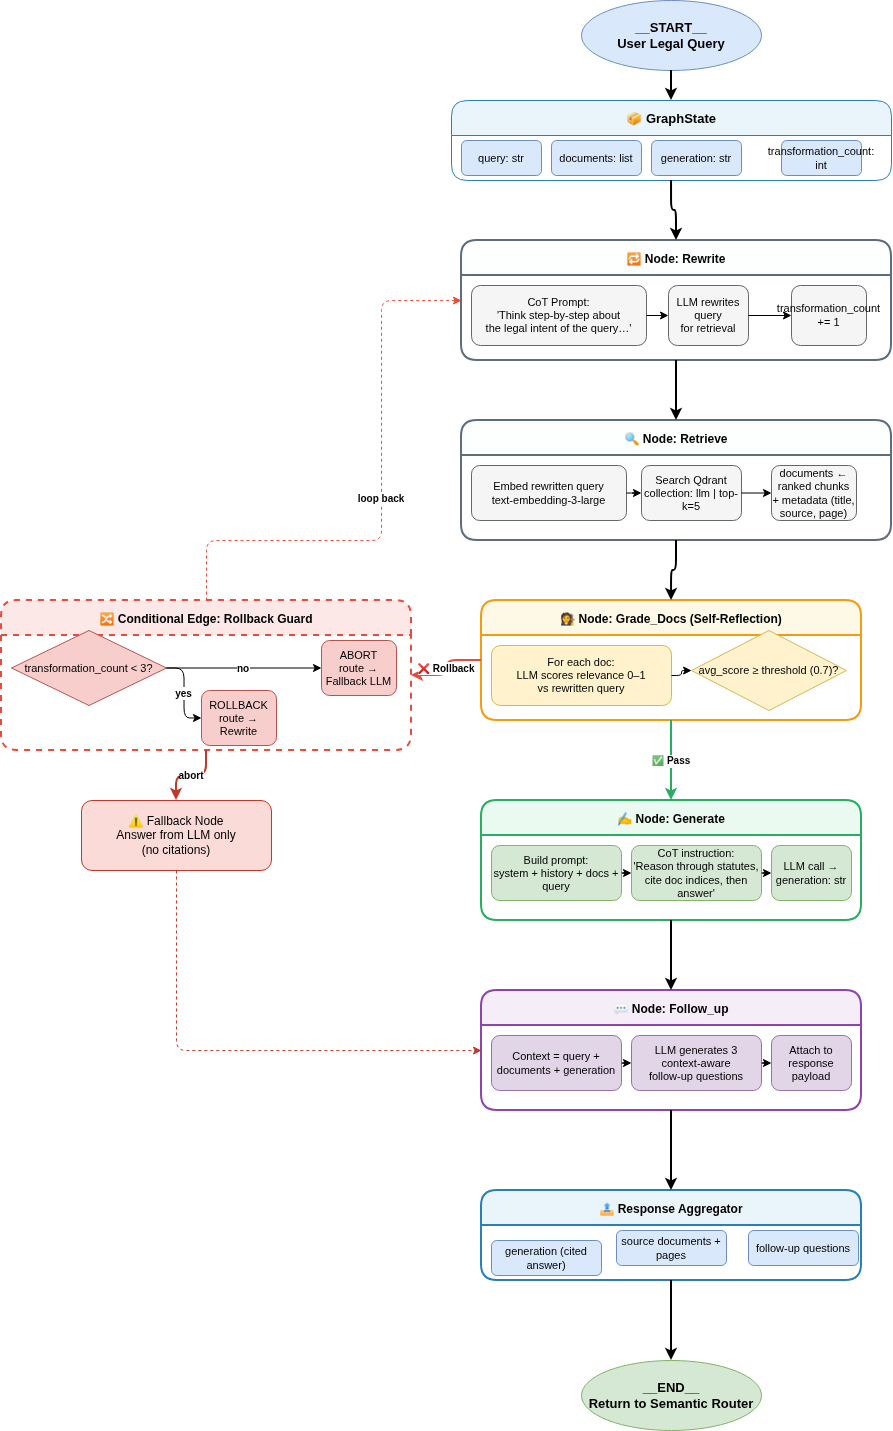

The diagram above was exported from draw.io. Its source (the exported page's mxGraphModel, read from the mxfile embedded in the PNG):
<mxGraphModel dx="1211" dy="675" grid="1" gridSize="10" guides="1" tooltips="1" connect="1" arrows="1" fold="1" page="1" pageScale="1" pageWidth="1654" pageHeight="1169" math="0" shadow="0">
  <root>
    <mxCell id="0" />
    <mxCell id="1" parent="0" />
    <mxCell id="start" parent="1" style="ellipse;whiteSpace=wrap;html=1;fillColor=#dae8fc;strokeColor=#6c8ebf;fontSize=13;fontStyle=1;" value="__START__&#10;User Legal Query" vertex="1">
      <mxGeometry height="70" width="180" x="660" y="40" as="geometry" />
    </mxCell>
    <mxCell id="state-group" parent="1" style="swimlane;fontStyle=1;fontSize=13;fillColor=#eaf4fb;strokeColor=#2980b9;strokeWidth:2;startSize=35;rounded=1;" value="📦 GraphState" vertex="1">
      <mxGeometry height="80" width="440" x="530" y="140" as="geometry" />
    </mxCell>
    <mxCell id="sk1" parent="state-group" style="rounded=1;whiteSpace=wrap;html=1;fillColor=#dae8fc;strokeColor=#6c8ebf;fontSize=11;" value="query: str" vertex="1">
      <mxGeometry height="35" width="80" x="10" y="40" as="geometry" />
    </mxCell>
    <mxCell id="sk2" parent="state-group" style="rounded=1;whiteSpace=wrap;html=1;fillColor=#dae8fc;strokeColor=#6c8ebf;fontSize=11;" value="documents: list" vertex="1">
      <mxGeometry height="35" width="90" x="100" y="40" as="geometry" />
    </mxCell>
    <mxCell id="sk3" parent="state-group" style="rounded=1;whiteSpace=wrap;html=1;fillColor=#dae8fc;strokeColor=#6c8ebf;fontSize=11;" value="generation: str" vertex="1">
      <mxGeometry height="35" width="90" x="200" y="40" as="geometry" />
    </mxCell>
    <mxCell id="sk4" parent="state-group" style="rounded=1;whiteSpace=wrap;html=1;fillColor=#dae8fc;strokeColor=#6c8ebf;fontSize=11;" value="transformation_count: int" vertex="1">
      <mxGeometry height="35" width="80" x="330" y="40" as="geometry" />
    </mxCell>
    <mxCell id="rw-group" parent="1" style="swimlane;fontStyle=1;fontSize=12;fillColor=#fdfefe;strokeColor=#5d6d7e;strokeWidth=2;startSize=35;rounded=1;" value="🔁 Node: Rewrite" vertex="1">
      <mxGeometry height="120" width="430" x="540" y="280" as="geometry" />
    </mxCell>
    <mxCell id="rw1" parent="rw-group" style="rounded=1;whiteSpace=wrap;html=1;fillColor=#f5f5f5;strokeColor=#666666;fontSize=11;" value="CoT Prompt:&#10;'Think step-by-step about&#10;the legal intent of the query…'" vertex="1">
      <mxGeometry height="60" width="175" x="10" y="45" as="geometry" />
    </mxCell>
    <mxCell id="rw2" parent="rw-group" style="rounded=1;whiteSpace=wrap;html=1;fillColor=#f5f5f5;strokeColor=#666666;fontSize=11;" value="LLM rewrites query&lt;br&gt;for retrieval" vertex="1">
      <mxGeometry height="60" width="80" x="207" y="45" as="geometry" />
    </mxCell>
    <mxCell id="rw3" parent="rw-group" style="rounded=1;whiteSpace=wrap;html=1;fillColor=#f5f5f5;strokeColor=#666666;fontSize=11;" value="transformation_count += 1" vertex="1">
      <mxGeometry height="60" width="75" x="330" y="45" as="geometry" />
    </mxCell>
    <mxCell id="e-rw1-rw2" edge="1" parent="rw-group" source="rw1" style="edgeStyle=orthogonalEdgeStyle;" target="rw2">
      <mxGeometry relative="1" as="geometry" />
    </mxCell>
    <mxCell id="e-rw2-rw3" edge="1" parent="rw-group" source="rw2" style="edgeStyle=orthogonalEdgeStyle;" target="rw3">
      <mxGeometry relative="1" as="geometry" />
    </mxCell>
    <mxCell id="rt-group" parent="1" style="swimlane;fontStyle=1;fontSize=12;fillColor=#fdfefe;strokeColor=#5d6d7e;strokeWidth=2;startSize=35;rounded=1;" value="🔍 Node: Retrieve" vertex="1">
      <mxGeometry height="120" width="430" x="540" y="460" as="geometry" />
    </mxCell>
    <mxCell id="rt1" parent="rt-group" style="rounded=1;whiteSpace=wrap;html=1;fillColor=#f5f5f5;strokeColor=#666666;fontSize=11;" value="Embed rewritten query&#10;text-embedding-3-large" vertex="1">
      <mxGeometry height="55" width="155" x="10" y="45" as="geometry" />
    </mxCell>
    <mxCell id="rt2" parent="rt-group" style="rounded=1;whiteSpace=wrap;html=1;fillColor=#f5f5f5;strokeColor=#666666;fontSize=11;" value="Search Qdrant&#10;collection: llm | top-k=5" vertex="1">
      <mxGeometry height="55" width="100" x="180" y="45" as="geometry" />
    </mxCell>
    <mxCell id="rt3" parent="rt-group" style="rounded=1;whiteSpace=wrap;html=1;fillColor=#f5f5f5;strokeColor=#666666;fontSize=11;" value="documents ← ranked chunks&#10;+ metadata (title, source, page)" vertex="1">
      <mxGeometry height="55" width="85" x="310" y="45" as="geometry" />
    </mxCell>
    <mxCell id="e-rt1-rt2" edge="1" parent="rt-group" source="rt1" style="edgeStyle=orthogonalEdgeStyle;" target="rt2">
      <mxGeometry relative="1" as="geometry" />
    </mxCell>
    <mxCell id="e-rt2-rt3" edge="1" parent="rt-group" source="rt2" style="edgeStyle=orthogonalEdgeStyle;" target="rt3">
      <mxGeometry relative="1" as="geometry" />
    </mxCell>
    <mxCell id="gd-group" parent="1" style="swimlane;fontStyle=1;fontSize=12;fillColor=#fef9e7;strokeColor=#f39c12;strokeWidth=2;startSize=35;rounded=1;" value="🧑⚖ Node: Grade_Docs (Self-Reflection)" vertex="1">
      <mxGeometry height="120" width="380" x="560" y="640" as="geometry" />
    </mxCell>
    <mxCell id="gd1" parent="gd-group" style="rounded=1;whiteSpace=wrap;html=1;fillColor=#fff2cc;strokeColor=#d6b656;fontSize=11;" value="For each doc:&#10;LLM scores relevance 0–1&#10;vs rewritten query" vertex="1">
      <mxGeometry height="60" width="180" x="10" y="45" as="geometry" />
    </mxCell>
    <mxCell id="gd2" parent="gd-group" style="rhombus;whiteSpace=wrap;html=1;fillColor=#fff2cc;strokeColor=#d6b656;fontSize=11;" value="avg_score ≥ threshold (0.7)?" vertex="1">
      <mxGeometry height="80" width="155" x="210" y="30" as="geometry" />
    </mxCell>
    <mxCell id="e-gd1-gd2" edge="1" parent="gd-group" source="gd1" style="edgeStyle=orthogonalEdgeStyle;" target="gd2">
      <mxGeometry relative="1" as="geometry" />
    </mxCell>
    <mxCell id="limit-group" parent="1" style="swimlane;fontStyle=1;fontSize=12;fillColor=#fde8e8;strokeColor=#e74c3c;strokeWidth=2;startSize=35;rounded=1;dashed=1;" value="🔀 Conditional Edge: Rollback Guard" vertex="1">
      <mxGeometry height="150" width="410" x="80" y="640" as="geometry" />
    </mxCell>
    <mxCell id="lm1" parent="limit-group" style="rhombus;whiteSpace=wrap;html=1;fillColor=#f8cecc;strokeColor=#b85450;fontSize=11;" value="transformation_count &lt; 3?" vertex="1">
      <mxGeometry height="75" width="155" x="10" y="30" as="geometry" />
    </mxCell>
    <mxCell id="lm2" parent="limit-group" style="rounded=1;whiteSpace=wrap;html=1;fillColor=#f8cecc;strokeColor=#b85450;fontSize=11;" value="ROLLBACK&#10;route → Rewrite" vertex="1">
      <mxGeometry height="55" width="75" x="200" y="90" as="geometry" />
    </mxCell>
    <mxCell id="lm3" parent="limit-group" style="rounded=1;whiteSpace=wrap;html=1;fillColor=#f8cecc;strokeColor=#b85450;fontSize=11;" value="ABORT&#10;route → Fallback LLM" vertex="1">
      <mxGeometry height="55" width="75" x="320" y="40" as="geometry" />
    </mxCell>
    <mxCell id="e-lm1-lm2" edge="1" parent="limit-group" source="lm1" style="edgeStyle=orthogonalEdgeStyle;fontSize=10;fontStyle=1;" target="lm2" value="yes">
      <mxGeometry relative="1" as="geometry" />
    </mxCell>
    <mxCell id="e-lm1-lm3" edge="1" parent="limit-group" source="lm1" style="edgeStyle=orthogonalEdgeStyle;fontSize=10;fontStyle=1;" target="lm3" value="no">
      <mxGeometry relative="1" as="geometry" />
    </mxCell>
    <mxCell id="fallback" parent="1" style="rounded=1;whiteSpace=wrap;html=1;fillColor=#fadbd8;strokeColor=#c0392b;fontSize=12;" value="⚠ Fallback Node&#10;Answer from LLM only&#10;(no citations)" vertex="1">
      <mxGeometry height="70" width="190" x="160" y="840" as="geometry" />
    </mxCell>
    <mxCell id="gen-group" parent="1" style="swimlane;fontStyle=1;fontSize=12;fillColor=#eafaf1;strokeColor=#27ae60;strokeWidth=2;startSize=35;rounded=1;" value="✍ Node: Generate" vertex="1">
      <mxGeometry height="120" width="380" x="560" y="840" as="geometry" />
    </mxCell>
    <mxCell id="gn1" parent="gen-group" style="rounded=1;whiteSpace=wrap;html=1;fillColor=#d5e8d4;strokeColor=#82b366;fontSize=11;" value="Build prompt:&#10;system + history + docs + query" vertex="1">
      <mxGeometry height="55" width="130" x="10" y="45" as="geometry" />
    </mxCell>
    <mxCell id="gn2" parent="gen-group" style="rounded=1;whiteSpace=wrap;html=1;fillColor=#d5e8d4;strokeColor=#82b366;fontSize=11;" value="CoT instruction:&#10;'Reason through statutes,&#10;cite doc indices, then answer'" vertex="1">
      <mxGeometry height="55" width="130" x="150" y="45" as="geometry" />
    </mxCell>
    <mxCell id="gn3" parent="gen-group" style="rounded=1;whiteSpace=wrap;html=1;fillColor=#d5e8d4;strokeColor=#82b366;fontSize=11;" value="LLM call →&#10;generation: str" vertex="1">
      <mxGeometry height="55" width="80" x="290" y="45" as="geometry" />
    </mxCell>
    <mxCell id="e-gn1-gn2" edge="1" parent="gen-group" source="gn1" style="edgeStyle=orthogonalEdgeStyle;" target="gn2">
      <mxGeometry relative="1" as="geometry" />
    </mxCell>
    <mxCell id="e-gn2-gn3" edge="1" parent="gen-group" source="gn2" style="edgeStyle=orthogonalEdgeStyle;" target="gn3">
      <mxGeometry relative="1" as="geometry" />
    </mxCell>
    <mxCell id="fu-group" parent="1" style="swimlane;fontStyle=1;fontSize=12;fillColor=#f5eef8;strokeColor=#8e44ad;strokeWidth=2;startSize=35;rounded=1;" value="💬 Node: Follow_up" vertex="1">
      <mxGeometry height="120" width="380" x="560" y="1030" as="geometry" />
    </mxCell>
    <mxCell id="fu1" parent="fu-group" style="rounded=1;whiteSpace=wrap;html=1;fillColor=#e1d5e7;strokeColor=#9673a6;fontSize=11;" value="Context = query +&#10;documents + generation" vertex="1">
      <mxGeometry height="55" width="130" x="10" y="45" as="geometry" />
    </mxCell>
    <mxCell id="fu2" parent="fu-group" style="rounded=1;whiteSpace=wrap;html=1;fillColor=#e1d5e7;strokeColor=#9673a6;fontSize=11;" value="LLM generates 3&#10;context-aware&#10;follow-up questions" vertex="1">
      <mxGeometry height="55" width="130" x="150" y="45" as="geometry" />
    </mxCell>
    <mxCell id="fu3" parent="fu-group" style="rounded=1;whiteSpace=wrap;html=1;fillColor=#e1d5e7;strokeColor=#9673a6;fontSize=11;" value="Attach to&#10;response payload" vertex="1">
      <mxGeometry height="55" width="80" x="290" y="45" as="geometry" />
    </mxCell>
    <mxCell id="e-fu1-fu2" edge="1" parent="fu-group" source="fu1" style="edgeStyle=orthogonalEdgeStyle;" target="fu2">
      <mxGeometry relative="1" as="geometry" />
    </mxCell>
    <mxCell id="e-fu2-fu3" edge="1" parent="fu-group" source="fu2" style="edgeStyle=orthogonalEdgeStyle;" target="fu3">
      <mxGeometry relative="1" as="geometry" />
    </mxCell>
    <mxCell id="agg-group" parent="1" style="swimlane;fontStyle=1;fontSize=12;fillColor=#eaf4fb;strokeColor=#2980b9;strokeWidth=2;startSize=35;rounded=1;" value="📤 Response Aggregator" vertex="1">
      <mxGeometry height="90" width="380" x="560" y="1230" as="geometry" />
    </mxCell>
    <mxCell id="a1" parent="agg-group" style="rounded=1;whiteSpace=wrap;html=1;fillColor=#dae8fc;strokeColor=#6c8ebf;fontSize=11;" value="generation (cited answer)" vertex="1">
      <mxGeometry height="35" width="110" x="10" y="50" as="geometry" />
    </mxCell>
    <mxCell id="a2" parent="agg-group" style="rounded=1;whiteSpace=wrap;html=1;fillColor=#dae8fc;strokeColor=#6c8ebf;fontSize=11;" value="source documents + pages" vertex="1">
      <mxGeometry height="35" width="110" x="135" y="40" as="geometry" />
    </mxCell>
    <mxCell id="a3" parent="agg-group" style="rounded=1;whiteSpace=wrap;html=1;fillColor=#dae8fc;strokeColor=#6c8ebf;fontSize=11;" value="follow-up questions" vertex="1">
      <mxGeometry height="35" width="110" x="267" y="40" as="geometry" />
    </mxCell>
    <mxCell id="end" parent="1" style="ellipse;whiteSpace=wrap;html=1;fillColor=#d5e8d4;strokeColor=#82b366;fontSize=13;fontStyle=1;" value="__END__&#10;Return to Semantic Router" vertex="1">
      <mxGeometry height="70" width="180" x="660" y="1400" as="geometry" />
    </mxCell>
    <mxCell id="e-start-state" edge="1" parent="1" source="start" style="edgeStyle=orthogonalEdgeStyle;strokeWidth=2;" target="state-group">
      <mxGeometry relative="1" as="geometry" />
    </mxCell>
    <mxCell id="e-state-rw" edge="1" parent="1" source="state-group" style="edgeStyle=orthogonalEdgeStyle;strokeWidth=2;" target="rw-group">
      <mxGeometry relative="1" as="geometry" />
    </mxCell>
    <mxCell id="e-rw-rt" edge="1" parent="1" source="rw-group" style="edgeStyle=orthogonalEdgeStyle;strokeWidth=2;" target="rt-group">
      <mxGeometry relative="1" as="geometry" />
    </mxCell>
    <mxCell id="e-rt-gd" edge="1" parent="1" source="rt-group" style="edgeStyle=orthogonalEdgeStyle;strokeWidth=2;" target="gd-group">
      <mxGeometry relative="1" as="geometry" />
    </mxCell>
    <mxCell id="e-gd-limit" edge="1" parent="1" source="gd-group" style="edgeStyle=orthogonalEdgeStyle;strokeColor=#e74c3c;strokeWidth=2;fontStyle=1;fontSize=10;exitX=0;exitY=0.5;exitDx=0;exitDy=0;" target="limit-group" value="❌ Rollback">
      <mxGeometry relative="1" as="geometry" />
    </mxCell>
    <mxCell id="e-gd-gen" edge="1" parent="1" source="gd-group" style="edgeStyle=orthogonalEdgeStyle;strokeColor=#27ae60;strokeWidth=2;fontStyle=1;fontSize=10;" target="gen-group" value="✅ Pass">
      <mxGeometry relative="1" as="geometry" />
    </mxCell>
    <mxCell id="e-lm2-rw" edge="1" parent="1" source="limit-group" style="edgeStyle=orthogonalEdgeStyle;strokeColor=#e74c3c;strokeWidth:2;fontStyle=1;fontSize=10;dashed=1;exitX=0.5;exitY=0;exitDx=0;exitDy=0;" target="rw-group" value="loop back">
      <mxGeometry relative="1" as="geometry">
        <Array as="points">
          <mxPoint x="320" y="580" />
          <mxPoint x="460" y="580" />
          <mxPoint x="460" y="340" />
          <mxPoint x="560" y="340" />
        </Array>
      </mxGeometry>
    </mxCell>
    <mxCell id="e-lm3-fallback" edge="1" parent="1" source="limit-group" style="edgeStyle=orthogonalEdgeStyle;strokeColor=#c0392b;strokeWidth=2;fontStyle=1;fontSize=10;" target="fallback" value="abort">
      <mxGeometry relative="1" as="geometry" />
    </mxCell>
    <mxCell id="e-fallback-fu" edge="1" parent="1" source="fallback" style="edgeStyle=orthogonalEdgeStyle;strokeColor=#c0392b;strokeWidth:1.5;dashed=1;" target="fu-group">
      <mxGeometry relative="1" as="geometry">
        <Array as="points">
          <mxPoint x="255" y="960" />
          <mxPoint x="255" y="1090" />
          <mxPoint x="560" y="1090" />
        </Array>
      </mxGeometry>
    </mxCell>
    <mxCell id="e-gen-fu" edge="1" parent="1" source="gen-group" style="edgeStyle=orthogonalEdgeStyle;strokeWidth=2;" target="fu-group">
      <mxGeometry relative="1" as="geometry" />
    </mxCell>
    <mxCell id="e-fu-agg" edge="1" parent="1" source="fu-group" style="edgeStyle=orthogonalEdgeStyle;strokeWidth=2;" target="agg-group">
      <mxGeometry relative="1" as="geometry" />
    </mxCell>
    <mxCell id="e-agg-end" edge="1" parent="1" source="agg-group" style="edgeStyle=orthogonalEdgeStyle;strokeWidth=2;" target="end">
      <mxGeometry relative="1" as="geometry" />
    </mxCell>
  </root>
</mxGraphModel>